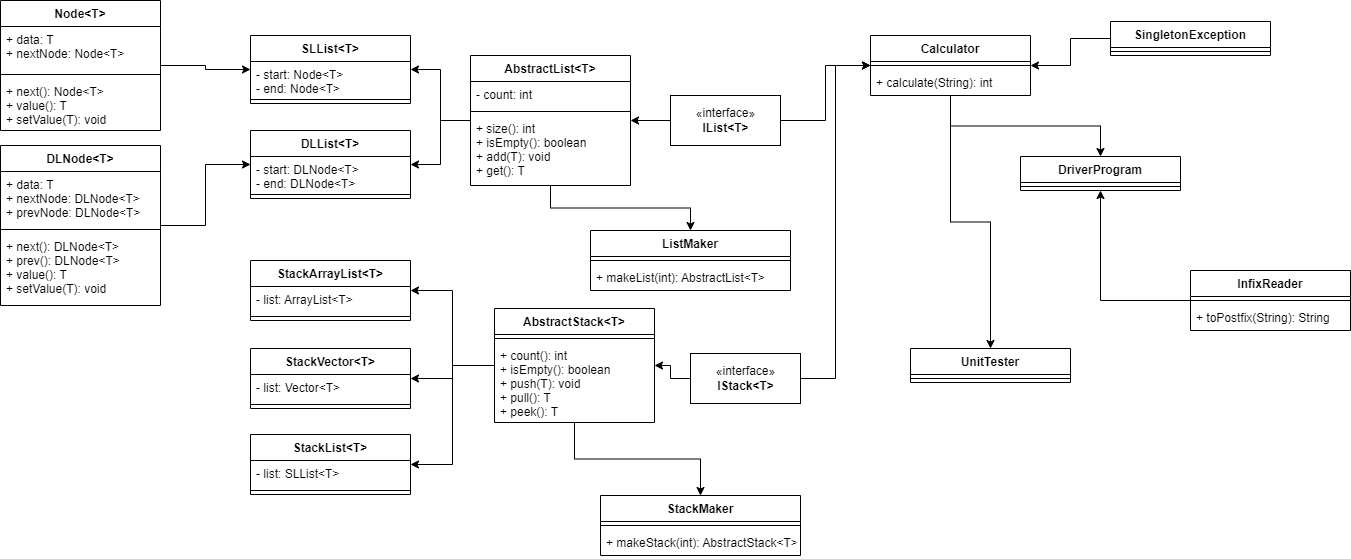

The diagram above was exported from draw.io. Its source (the exported page's mxGraphModel, read from the mxfile embedded in the PNG):
<mxGraphModel dx="1836" dy="542" grid="1" gridSize="10" guides="1" tooltips="1" connect="1" arrows="1" fold="1" page="1" pageScale="1" pageWidth="827" pageHeight="1169" math="0" shadow="0">
  <root>
    <mxCell id="0" />
    <mxCell id="1" parent="0" />
    <mxCell id="GIMR_ZnAi7Vn-dUmVVVK-1" value="DriverProgram" style="swimlane;fontStyle=1;align=center;verticalAlign=top;childLayout=stackLayout;horizontal=1;startSize=26;horizontalStack=0;resizeParent=1;resizeParentMax=0;resizeLast=0;collapsible=1;marginBottom=0;" parent="1" vertex="1">
      <mxGeometry x="540" y="186" width="160" height="34" as="geometry" />
    </mxCell>
    <mxCell id="GIMR_ZnAi7Vn-dUmVVVK-3" value="" style="line;strokeWidth=1;fillColor=none;align=left;verticalAlign=middle;spacingTop=-1;spacingLeft=3;spacingRight=3;rotatable=0;labelPosition=right;points=[];portConstraint=eastwest;strokeColor=inherit;" parent="GIMR_ZnAi7Vn-dUmVVVK-1" vertex="1">
      <mxGeometry y="26" width="160" height="8" as="geometry" />
    </mxCell>
    <mxCell id="i_onUAib5wA-NVgb5xP0-46" style="edgeStyle=orthogonalEdgeStyle;rounded=0;orthogonalLoop=1;jettySize=auto;html=1;entryX=1;entryY=0.5;entryDx=0;entryDy=0;" parent="1" source="i_onUAib5wA-NVgb5xP0-1" target="i_onUAib5wA-NVgb5xP0-42" edge="1">
      <mxGeometry relative="1" as="geometry" />
    </mxCell>
    <mxCell id="lKh36cc8JsnbPb5dGC92-1" style="edgeStyle=orthogonalEdgeStyle;rounded=0;orthogonalLoop=1;jettySize=auto;html=1;entryX=0;entryY=0.5;entryDx=0;entryDy=0;" edge="1" parent="1" source="i_onUAib5wA-NVgb5xP0-1" target="i_onUAib5wA-NVgb5xP0-53">
      <mxGeometry relative="1" as="geometry" />
    </mxCell>
    <mxCell id="i_onUAib5wA-NVgb5xP0-1" value="«interface»&lt;br&gt;&lt;b&gt;IList&amp;lt;T&amp;gt;&lt;/b&gt;" style="html=1;" parent="1" vertex="1">
      <mxGeometry x="190" y="125" width="110" height="50" as="geometry" />
    </mxCell>
    <mxCell id="i_onUAib5wA-NVgb5xP0-37" style="edgeStyle=orthogonalEdgeStyle;rounded=0;orthogonalLoop=1;jettySize=auto;html=1;entryX=1;entryY=0.5;entryDx=0;entryDy=0;" parent="1" source="i_onUAib5wA-NVgb5xP0-2" target="i_onUAib5wA-NVgb5xP0-32" edge="1">
      <mxGeometry relative="1" as="geometry" />
    </mxCell>
    <mxCell id="lKh36cc8JsnbPb5dGC92-2" style="edgeStyle=orthogonalEdgeStyle;rounded=0;orthogonalLoop=1;jettySize=auto;html=1;entryX=0;entryY=0.5;entryDx=0;entryDy=0;" edge="1" parent="1" source="i_onUAib5wA-NVgb5xP0-2" target="i_onUAib5wA-NVgb5xP0-53">
      <mxGeometry relative="1" as="geometry" />
    </mxCell>
    <mxCell id="i_onUAib5wA-NVgb5xP0-2" value="«interface»&lt;br&gt;&lt;b&gt;IStack&amp;lt;T&amp;gt;&lt;/b&gt;" style="html=1;" parent="1" vertex="1">
      <mxGeometry x="210" y="383" width="110" height="50" as="geometry" />
    </mxCell>
    <mxCell id="i_onUAib5wA-NVgb5xP0-3" value="StackArrayList&lt;T&gt;" style="swimlane;fontStyle=1;align=center;verticalAlign=top;childLayout=stackLayout;horizontal=1;startSize=26;horizontalStack=0;resizeParent=1;resizeParentMax=0;resizeLast=0;collapsible=1;marginBottom=0;" parent="1" vertex="1">
      <mxGeometry x="-230" y="290" width="160" height="60" as="geometry" />
    </mxCell>
    <mxCell id="i_onUAib5wA-NVgb5xP0-4" value="- list: ArrayList&lt;T&gt;" style="text;strokeColor=none;fillColor=none;align=left;verticalAlign=top;spacingLeft=4;spacingRight=4;overflow=hidden;rotatable=0;points=[[0,0.5],[1,0.5]];portConstraint=eastwest;" parent="i_onUAib5wA-NVgb5xP0-3" vertex="1">
      <mxGeometry y="26" width="160" height="26" as="geometry" />
    </mxCell>
    <mxCell id="i_onUAib5wA-NVgb5xP0-5" value="" style="line;strokeWidth=1;fillColor=none;align=left;verticalAlign=middle;spacingTop=-1;spacingLeft=3;spacingRight=3;rotatable=0;labelPosition=right;points=[];portConstraint=eastwest;strokeColor=inherit;" parent="i_onUAib5wA-NVgb5xP0-3" vertex="1">
      <mxGeometry y="52" width="160" height="8" as="geometry" />
    </mxCell>
    <mxCell id="i_onUAib5wA-NVgb5xP0-7" value="StackVector&lt;T&gt;" style="swimlane;fontStyle=1;align=center;verticalAlign=top;childLayout=stackLayout;horizontal=1;startSize=26;horizontalStack=0;resizeParent=1;resizeParentMax=0;resizeLast=0;collapsible=1;marginBottom=0;" parent="1" vertex="1">
      <mxGeometry x="-230" y="378" width="160" height="60" as="geometry" />
    </mxCell>
    <mxCell id="i_onUAib5wA-NVgb5xP0-8" value="- list: Vector&lt;T&gt;" style="text;strokeColor=none;fillColor=none;align=left;verticalAlign=top;spacingLeft=4;spacingRight=4;overflow=hidden;rotatable=0;points=[[0,0.5],[1,0.5]];portConstraint=eastwest;" parent="i_onUAib5wA-NVgb5xP0-7" vertex="1">
      <mxGeometry y="26" width="160" height="26" as="geometry" />
    </mxCell>
    <mxCell id="i_onUAib5wA-NVgb5xP0-9" value="" style="line;strokeWidth=1;fillColor=none;align=left;verticalAlign=middle;spacingTop=-1;spacingLeft=3;spacingRight=3;rotatable=0;labelPosition=right;points=[];portConstraint=eastwest;strokeColor=inherit;" parent="i_onUAib5wA-NVgb5xP0-7" vertex="1">
      <mxGeometry y="52" width="160" height="8" as="geometry" />
    </mxCell>
    <mxCell id="i_onUAib5wA-NVgb5xP0-16" value="StackList&lt;T&gt;" style="swimlane;fontStyle=1;align=center;verticalAlign=top;childLayout=stackLayout;horizontal=1;startSize=26;horizontalStack=0;resizeParent=1;resizeParentMax=0;resizeLast=0;collapsible=1;marginBottom=0;" parent="1" vertex="1">
      <mxGeometry x="-230" y="464" width="160" height="60" as="geometry" />
    </mxCell>
    <mxCell id="i_onUAib5wA-NVgb5xP0-17" value="- list: SLList&lt;T&gt;" style="text;strokeColor=none;fillColor=none;align=left;verticalAlign=top;spacingLeft=4;spacingRight=4;overflow=hidden;rotatable=0;points=[[0,0.5],[1,0.5]];portConstraint=eastwest;" parent="i_onUAib5wA-NVgb5xP0-16" vertex="1">
      <mxGeometry y="26" width="160" height="26" as="geometry" />
    </mxCell>
    <mxCell id="i_onUAib5wA-NVgb5xP0-18" value="" style="line;strokeWidth=1;fillColor=none;align=left;verticalAlign=middle;spacingTop=-1;spacingLeft=3;spacingRight=3;rotatable=0;labelPosition=right;points=[];portConstraint=eastwest;strokeColor=inherit;" parent="i_onUAib5wA-NVgb5xP0-16" vertex="1">
      <mxGeometry y="52" width="160" height="8" as="geometry" />
    </mxCell>
    <mxCell id="i_onUAib5wA-NVgb5xP0-28" value="SLList&lt;T&gt;" style="swimlane;fontStyle=1;align=center;verticalAlign=top;childLayout=stackLayout;horizontal=1;startSize=26;horizontalStack=0;resizeParent=1;resizeParentMax=0;resizeLast=0;collapsible=1;marginBottom=0;" parent="1" vertex="1">
      <mxGeometry x="-230" y="65" width="160" height="68" as="geometry" />
    </mxCell>
    <mxCell id="i_onUAib5wA-NVgb5xP0-29" value="- start: Node&lt;T&gt;&#10;- end: Node&lt;T&gt;" style="text;strokeColor=none;fillColor=none;align=left;verticalAlign=top;spacingLeft=4;spacingRight=4;overflow=hidden;rotatable=0;points=[[0,0.5],[1,0.5]];portConstraint=eastwest;" parent="i_onUAib5wA-NVgb5xP0-28" vertex="1">
      <mxGeometry y="26" width="160" height="34" as="geometry" />
    </mxCell>
    <mxCell id="i_onUAib5wA-NVgb5xP0-30" value="" style="line;strokeWidth=1;fillColor=none;align=left;verticalAlign=middle;spacingTop=-1;spacingLeft=3;spacingRight=3;rotatable=0;labelPosition=right;points=[];portConstraint=eastwest;strokeColor=inherit;" parent="i_onUAib5wA-NVgb5xP0-28" vertex="1">
      <mxGeometry y="60" width="160" height="8" as="geometry" />
    </mxCell>
    <mxCell id="i_onUAib5wA-NVgb5xP0-38" style="edgeStyle=orthogonalEdgeStyle;rounded=0;orthogonalLoop=1;jettySize=auto;html=1;entryX=1;entryY=0.5;entryDx=0;entryDy=0;" parent="1" source="i_onUAib5wA-NVgb5xP0-32" target="i_onUAib5wA-NVgb5xP0-3" edge="1">
      <mxGeometry relative="1" as="geometry" />
    </mxCell>
    <mxCell id="i_onUAib5wA-NVgb5xP0-40" style="edgeStyle=orthogonalEdgeStyle;rounded=0;orthogonalLoop=1;jettySize=auto;html=1;entryX=1;entryY=0.5;entryDx=0;entryDy=0;" parent="1" source="i_onUAib5wA-NVgb5xP0-32" target="i_onUAib5wA-NVgb5xP0-7" edge="1">
      <mxGeometry relative="1" as="geometry" />
    </mxCell>
    <mxCell id="i_onUAib5wA-NVgb5xP0-41" style="edgeStyle=orthogonalEdgeStyle;rounded=0;orthogonalLoop=1;jettySize=auto;html=1;entryX=1;entryY=0.5;entryDx=0;entryDy=0;" parent="1" source="i_onUAib5wA-NVgb5xP0-32" target="i_onUAib5wA-NVgb5xP0-16" edge="1">
      <mxGeometry relative="1" as="geometry" />
    </mxCell>
    <mxCell id="rex_Kk2LAc63ka7EhvrI-9" style="edgeStyle=orthogonalEdgeStyle;rounded=0;orthogonalLoop=1;jettySize=auto;html=1;entryX=0.5;entryY=0;entryDx=0;entryDy=0;" parent="1" source="i_onUAib5wA-NVgb5xP0-32" target="rex_Kk2LAc63ka7EhvrI-5" edge="1">
      <mxGeometry relative="1" as="geometry" />
    </mxCell>
    <mxCell id="i_onUAib5wA-NVgb5xP0-32" value="AbstractStack&lt;T&gt;" style="swimlane;fontStyle=1;align=center;verticalAlign=top;childLayout=stackLayout;horizontal=1;startSize=26;horizontalStack=0;resizeParent=1;resizeParentMax=0;resizeLast=0;collapsible=1;marginBottom=0;" parent="1" vertex="1">
      <mxGeometry x="14" y="338" width="160" height="114" as="geometry" />
    </mxCell>
    <mxCell id="i_onUAib5wA-NVgb5xP0-34" value="" style="line;strokeWidth=1;fillColor=none;align=left;verticalAlign=middle;spacingTop=-1;spacingLeft=3;spacingRight=3;rotatable=0;labelPosition=right;points=[];portConstraint=eastwest;strokeColor=inherit;" parent="i_onUAib5wA-NVgb5xP0-32" vertex="1">
      <mxGeometry y="26" width="160" height="8" as="geometry" />
    </mxCell>
    <mxCell id="i_onUAib5wA-NVgb5xP0-35" value="+ count(): int&#10;+ isEmpty(): boolean&#10;+ push(T): void&#10;+ pull(): T&#10;+ peek(): T" style="text;strokeColor=none;fillColor=none;align=left;verticalAlign=top;spacingLeft=4;spacingRight=4;overflow=hidden;rotatable=0;points=[[0,0.5],[1,0.5]];portConstraint=eastwest;" parent="i_onUAib5wA-NVgb5xP0-32" vertex="1">
      <mxGeometry y="34" width="160" height="80" as="geometry" />
    </mxCell>
    <mxCell id="i_onUAib5wA-NVgb5xP0-51" style="edgeStyle=orthogonalEdgeStyle;rounded=0;orthogonalLoop=1;jettySize=auto;html=1;entryX=1;entryY=0.5;entryDx=0;entryDy=0;" parent="1" source="i_onUAib5wA-NVgb5xP0-42" target="i_onUAib5wA-NVgb5xP0-28" edge="1">
      <mxGeometry relative="1" as="geometry" />
    </mxCell>
    <mxCell id="i_onUAib5wA-NVgb5xP0-52" style="edgeStyle=orthogonalEdgeStyle;rounded=0;orthogonalLoop=1;jettySize=auto;html=1;entryX=1;entryY=0.5;entryDx=0;entryDy=0;" parent="1" source="i_onUAib5wA-NVgb5xP0-42" target="i_onUAib5wA-NVgb5xP0-47" edge="1">
      <mxGeometry relative="1" as="geometry" />
    </mxCell>
    <mxCell id="rex_Kk2LAc63ka7EhvrI-8" style="edgeStyle=orthogonalEdgeStyle;rounded=0;orthogonalLoop=1;jettySize=auto;html=1;entryX=0.5;entryY=0;entryDx=0;entryDy=0;" parent="1" source="i_onUAib5wA-NVgb5xP0-42" target="rex_Kk2LAc63ka7EhvrI-1" edge="1">
      <mxGeometry relative="1" as="geometry" />
    </mxCell>
    <mxCell id="i_onUAib5wA-NVgb5xP0-42" value="AbstractList&lt;T&gt;" style="swimlane;fontStyle=1;align=center;verticalAlign=top;childLayout=stackLayout;horizontal=1;startSize=26;horizontalStack=0;resizeParent=1;resizeParentMax=0;resizeLast=0;collapsible=1;marginBottom=0;" parent="1" vertex="1">
      <mxGeometry x="-10" y="85" width="160" height="130" as="geometry" />
    </mxCell>
    <mxCell id="i_onUAib5wA-NVgb5xP0-43" value="- count: int" style="text;strokeColor=none;fillColor=none;align=left;verticalAlign=top;spacingLeft=4;spacingRight=4;overflow=hidden;rotatable=0;points=[[0,0.5],[1,0.5]];portConstraint=eastwest;" parent="i_onUAib5wA-NVgb5xP0-42" vertex="1">
      <mxGeometry y="26" width="160" height="26" as="geometry" />
    </mxCell>
    <mxCell id="i_onUAib5wA-NVgb5xP0-44" value="" style="line;strokeWidth=1;fillColor=none;align=left;verticalAlign=middle;spacingTop=-1;spacingLeft=3;spacingRight=3;rotatable=0;labelPosition=right;points=[];portConstraint=eastwest;strokeColor=inherit;" parent="i_onUAib5wA-NVgb5xP0-42" vertex="1">
      <mxGeometry y="52" width="160" height="8" as="geometry" />
    </mxCell>
    <mxCell id="i_onUAib5wA-NVgb5xP0-45" value="+ size(): int&#10;+ isEmpty(): boolean&#10;+ add(T): void&#10;+ get(): T" style="text;strokeColor=none;fillColor=none;align=left;verticalAlign=top;spacingLeft=4;spacingRight=4;overflow=hidden;rotatable=0;points=[[0,0.5],[1,0.5]];portConstraint=eastwest;" parent="i_onUAib5wA-NVgb5xP0-42" vertex="1">
      <mxGeometry y="60" width="160" height="70" as="geometry" />
    </mxCell>
    <mxCell id="i_onUAib5wA-NVgb5xP0-47" value="DLList&lt;T&gt;" style="swimlane;fontStyle=1;align=center;verticalAlign=top;childLayout=stackLayout;horizontal=1;startSize=26;horizontalStack=0;resizeParent=1;resizeParentMax=0;resizeLast=0;collapsible=1;marginBottom=0;" parent="1" vertex="1">
      <mxGeometry x="-230" y="160" width="160" height="68" as="geometry" />
    </mxCell>
    <mxCell id="i_onUAib5wA-NVgb5xP0-48" value="- start: DLNode&lt;T&gt;&#10;- end: DLNode&lt;T&gt;" style="text;strokeColor=none;fillColor=none;align=left;verticalAlign=top;spacingLeft=4;spacingRight=4;overflow=hidden;rotatable=0;points=[[0,0.5],[1,0.5]];portConstraint=eastwest;" parent="i_onUAib5wA-NVgb5xP0-47" vertex="1">
      <mxGeometry y="26" width="160" height="34" as="geometry" />
    </mxCell>
    <mxCell id="i_onUAib5wA-NVgb5xP0-49" value="" style="line;strokeWidth=1;fillColor=none;align=left;verticalAlign=middle;spacingTop=-1;spacingLeft=3;spacingRight=3;rotatable=0;labelPosition=right;points=[];portConstraint=eastwest;strokeColor=inherit;" parent="i_onUAib5wA-NVgb5xP0-47" vertex="1">
      <mxGeometry y="60" width="160" height="8" as="geometry" />
    </mxCell>
    <mxCell id="lKh36cc8JsnbPb5dGC92-3" style="edgeStyle=orthogonalEdgeStyle;rounded=0;orthogonalLoop=1;jettySize=auto;html=1;entryX=0.5;entryY=0;entryDx=0;entryDy=0;" edge="1" parent="1" source="i_onUAib5wA-NVgb5xP0-53" target="GIMR_ZnAi7Vn-dUmVVVK-1">
      <mxGeometry relative="1" as="geometry" />
    </mxCell>
    <mxCell id="lKh36cc8JsnbPb5dGC92-19" style="edgeStyle=orthogonalEdgeStyle;rounded=0;orthogonalLoop=1;jettySize=auto;html=1;entryX=0.5;entryY=0;entryDx=0;entryDy=0;" edge="1" parent="1" source="i_onUAib5wA-NVgb5xP0-53" target="lKh36cc8JsnbPb5dGC92-15">
      <mxGeometry relative="1" as="geometry" />
    </mxCell>
    <mxCell id="i_onUAib5wA-NVgb5xP0-53" value="Calculator" style="swimlane;fontStyle=1;align=center;verticalAlign=top;childLayout=stackLayout;horizontal=1;startSize=26;horizontalStack=0;resizeParent=1;resizeParentMax=0;resizeLast=0;collapsible=1;marginBottom=0;" parent="1" vertex="1">
      <mxGeometry x="390" y="65" width="160" height="60" as="geometry" />
    </mxCell>
    <mxCell id="i_onUAib5wA-NVgb5xP0-55" value="" style="line;strokeWidth=1;fillColor=none;align=left;verticalAlign=middle;spacingTop=-1;spacingLeft=3;spacingRight=3;rotatable=0;labelPosition=right;points=[];portConstraint=eastwest;strokeColor=inherit;" parent="i_onUAib5wA-NVgb5xP0-53" vertex="1">
      <mxGeometry y="26" width="160" height="8" as="geometry" />
    </mxCell>
    <mxCell id="i_onUAib5wA-NVgb5xP0-56" value="+ calculate(String): int" style="text;strokeColor=none;fillColor=none;align=left;verticalAlign=top;spacingLeft=4;spacingRight=4;overflow=hidden;rotatable=0;points=[[0,0.5],[1,0.5]];portConstraint=eastwest;" parent="i_onUAib5wA-NVgb5xP0-53" vertex="1">
      <mxGeometry y="34" width="160" height="26" as="geometry" />
    </mxCell>
    <mxCell id="i_onUAib5wA-NVgb5xP0-69" style="edgeStyle=orthogonalEdgeStyle;rounded=0;orthogonalLoop=1;jettySize=auto;html=1;entryX=0;entryY=0.5;entryDx=0;entryDy=0;" parent="1" source="i_onUAib5wA-NVgb5xP0-57" target="i_onUAib5wA-NVgb5xP0-28" edge="1">
      <mxGeometry relative="1" as="geometry" />
    </mxCell>
    <mxCell id="i_onUAib5wA-NVgb5xP0-57" value="Node&lt;T&gt;" style="swimlane;fontStyle=1;align=center;verticalAlign=top;childLayout=stackLayout;horizontal=1;startSize=26;horizontalStack=0;resizeParent=1;resizeParentMax=0;resizeLast=0;collapsible=1;marginBottom=0;" parent="1" vertex="1">
      <mxGeometry x="-480" y="30" width="160" height="130" as="geometry" />
    </mxCell>
    <mxCell id="i_onUAib5wA-NVgb5xP0-58" value="+ data: T&#10;+ nextNode: Node&lt;T&gt;" style="text;strokeColor=none;fillColor=none;align=left;verticalAlign=top;spacingLeft=4;spacingRight=4;overflow=hidden;rotatable=0;points=[[0,0.5],[1,0.5]];portConstraint=eastwest;" parent="i_onUAib5wA-NVgb5xP0-57" vertex="1">
      <mxGeometry y="26" width="160" height="44" as="geometry" />
    </mxCell>
    <mxCell id="i_onUAib5wA-NVgb5xP0-59" value="" style="line;strokeWidth=1;fillColor=none;align=left;verticalAlign=middle;spacingTop=-1;spacingLeft=3;spacingRight=3;rotatable=0;labelPosition=right;points=[];portConstraint=eastwest;strokeColor=inherit;" parent="i_onUAib5wA-NVgb5xP0-57" vertex="1">
      <mxGeometry y="70" width="160" height="8" as="geometry" />
    </mxCell>
    <mxCell id="i_onUAib5wA-NVgb5xP0-60" value="+ next(): Node&lt;T&gt;&#10;+ value(): T&#10;+ setValue(T): void" style="text;strokeColor=none;fillColor=none;align=left;verticalAlign=top;spacingLeft=4;spacingRight=4;overflow=hidden;rotatable=0;points=[[0,0.5],[1,0.5]];portConstraint=eastwest;" parent="i_onUAib5wA-NVgb5xP0-57" vertex="1">
      <mxGeometry y="78" width="160" height="52" as="geometry" />
    </mxCell>
    <mxCell id="i_onUAib5wA-NVgb5xP0-68" style="edgeStyle=orthogonalEdgeStyle;rounded=0;orthogonalLoop=1;jettySize=auto;html=1;entryX=0;entryY=0.5;entryDx=0;entryDy=0;" parent="1" source="i_onUAib5wA-NVgb5xP0-61" target="i_onUAib5wA-NVgb5xP0-47" edge="1">
      <mxGeometry relative="1" as="geometry" />
    </mxCell>
    <mxCell id="i_onUAib5wA-NVgb5xP0-61" value="DLNode&lt;T&gt;" style="swimlane;fontStyle=1;align=center;verticalAlign=top;childLayout=stackLayout;horizontal=1;startSize=26;horizontalStack=0;resizeParent=1;resizeParentMax=0;resizeLast=0;collapsible=1;marginBottom=0;" parent="1" vertex="1">
      <mxGeometry x="-480" y="175" width="160" height="160" as="geometry" />
    </mxCell>
    <mxCell id="i_onUAib5wA-NVgb5xP0-62" value="+ data: T&#10;+ nextNode: DLNode&lt;T&gt;&#10;+ prevNode: DLNode&lt;T&gt;" style="text;strokeColor=none;fillColor=none;align=left;verticalAlign=top;spacingLeft=4;spacingRight=4;overflow=hidden;rotatable=0;points=[[0,0.5],[1,0.5]];portConstraint=eastwest;" parent="i_onUAib5wA-NVgb5xP0-61" vertex="1">
      <mxGeometry y="26" width="160" height="54" as="geometry" />
    </mxCell>
    <mxCell id="i_onUAib5wA-NVgb5xP0-63" value="" style="line;strokeWidth=1;fillColor=none;align=left;verticalAlign=middle;spacingTop=-1;spacingLeft=3;spacingRight=3;rotatable=0;labelPosition=right;points=[];portConstraint=eastwest;strokeColor=inherit;" parent="i_onUAib5wA-NVgb5xP0-61" vertex="1">
      <mxGeometry y="80" width="160" height="8" as="geometry" />
    </mxCell>
    <mxCell id="i_onUAib5wA-NVgb5xP0-64" value="+ next(): DLNode&lt;T&gt;&#10;+ prev(): DLNode&lt;T&gt;&#10;+ value(): T&#10;+ setValue(T): void" style="text;strokeColor=none;fillColor=none;align=left;verticalAlign=top;spacingLeft=4;spacingRight=4;overflow=hidden;rotatable=0;points=[[0,0.5],[1,0.5]];portConstraint=eastwest;" parent="i_onUAib5wA-NVgb5xP0-61" vertex="1">
      <mxGeometry y="88" width="160" height="72" as="geometry" />
    </mxCell>
    <mxCell id="rex_Kk2LAc63ka7EhvrI-1" value="ListMaker" style="swimlane;fontStyle=1;align=center;verticalAlign=top;childLayout=stackLayout;horizontal=1;startSize=26;horizontalStack=0;resizeParent=1;resizeParentMax=0;resizeLast=0;collapsible=1;marginBottom=0;" parent="1" vertex="1">
      <mxGeometry x="110" y="260" width="200" height="60" as="geometry" />
    </mxCell>
    <mxCell id="rex_Kk2LAc63ka7EhvrI-3" value="" style="line;strokeWidth=1;fillColor=none;align=left;verticalAlign=middle;spacingTop=-1;spacingLeft=3;spacingRight=3;rotatable=0;labelPosition=right;points=[];portConstraint=eastwest;strokeColor=inherit;" parent="rex_Kk2LAc63ka7EhvrI-1" vertex="1">
      <mxGeometry y="26" width="200" height="8" as="geometry" />
    </mxCell>
    <mxCell id="rex_Kk2LAc63ka7EhvrI-4" value="+ makeList(int): AbstractList&lt;T&gt;" style="text;strokeColor=none;fillColor=none;align=left;verticalAlign=top;spacingLeft=4;spacingRight=4;overflow=hidden;rotatable=0;points=[[0,0.5],[1,0.5]];portConstraint=eastwest;" parent="rex_Kk2LAc63ka7EhvrI-1" vertex="1">
      <mxGeometry y="34" width="200" height="26" as="geometry" />
    </mxCell>
    <mxCell id="rex_Kk2LAc63ka7EhvrI-5" value="StackMaker" style="swimlane;fontStyle=1;align=center;verticalAlign=top;childLayout=stackLayout;horizontal=1;startSize=26;horizontalStack=0;resizeParent=1;resizeParentMax=0;resizeLast=0;collapsible=1;marginBottom=0;" parent="1" vertex="1">
      <mxGeometry x="120" y="525" width="200" height="60" as="geometry" />
    </mxCell>
    <mxCell id="rex_Kk2LAc63ka7EhvrI-6" value="" style="line;strokeWidth=1;fillColor=none;align=left;verticalAlign=middle;spacingTop=-1;spacingLeft=3;spacingRight=3;rotatable=0;labelPosition=right;points=[];portConstraint=eastwest;strokeColor=inherit;" parent="rex_Kk2LAc63ka7EhvrI-5" vertex="1">
      <mxGeometry y="26" width="200" height="8" as="geometry" />
    </mxCell>
    <mxCell id="rex_Kk2LAc63ka7EhvrI-7" value="+ makeStack(int): AbstractStack&lt;T&gt;" style="text;strokeColor=none;fillColor=none;align=left;verticalAlign=top;spacingLeft=4;spacingRight=4;overflow=hidden;rotatable=0;points=[[0,0.5],[1,0.5]];portConstraint=eastwest;" parent="rex_Kk2LAc63ka7EhvrI-5" vertex="1">
      <mxGeometry y="34" width="200" height="26" as="geometry" />
    </mxCell>
    <mxCell id="lKh36cc8JsnbPb5dGC92-9" style="edgeStyle=orthogonalEdgeStyle;rounded=0;orthogonalLoop=1;jettySize=auto;html=1;entryX=0.5;entryY=1;entryDx=0;entryDy=0;" edge="1" parent="1" source="lKh36cc8JsnbPb5dGC92-4" target="GIMR_ZnAi7Vn-dUmVVVK-1">
      <mxGeometry relative="1" as="geometry" />
    </mxCell>
    <mxCell id="lKh36cc8JsnbPb5dGC92-4" value="InfixReader" style="swimlane;fontStyle=1;align=center;verticalAlign=top;childLayout=stackLayout;horizontal=1;startSize=26;horizontalStack=0;resizeParent=1;resizeParentMax=0;resizeLast=0;collapsible=1;marginBottom=0;" vertex="1" parent="1">
      <mxGeometry x="710" y="300" width="160" height="60" as="geometry" />
    </mxCell>
    <mxCell id="lKh36cc8JsnbPb5dGC92-6" value="" style="line;strokeWidth=1;fillColor=none;align=left;verticalAlign=middle;spacingTop=-1;spacingLeft=3;spacingRight=3;rotatable=0;labelPosition=right;points=[];portConstraint=eastwest;strokeColor=inherit;" vertex="1" parent="lKh36cc8JsnbPb5dGC92-4">
      <mxGeometry y="26" width="160" height="8" as="geometry" />
    </mxCell>
    <mxCell id="lKh36cc8JsnbPb5dGC92-7" value="+ toPostfix(String): String" style="text;strokeColor=none;fillColor=none;align=left;verticalAlign=top;spacingLeft=4;spacingRight=4;overflow=hidden;rotatable=0;points=[[0,0.5],[1,0.5]];portConstraint=eastwest;" vertex="1" parent="lKh36cc8JsnbPb5dGC92-4">
      <mxGeometry y="34" width="160" height="26" as="geometry" />
    </mxCell>
    <mxCell id="lKh36cc8JsnbPb5dGC92-14" style="edgeStyle=orthogonalEdgeStyle;rounded=0;orthogonalLoop=1;jettySize=auto;html=1;entryX=1;entryY=0.5;entryDx=0;entryDy=0;" edge="1" parent="1" source="lKh36cc8JsnbPb5dGC92-10" target="i_onUAib5wA-NVgb5xP0-53">
      <mxGeometry relative="1" as="geometry" />
    </mxCell>
    <mxCell id="lKh36cc8JsnbPb5dGC92-10" value="SingletonException" style="swimlane;fontStyle=1;align=center;verticalAlign=top;childLayout=stackLayout;horizontal=1;startSize=26;horizontalStack=0;resizeParent=1;resizeParentMax=0;resizeLast=0;collapsible=1;marginBottom=0;" vertex="1" parent="1">
      <mxGeometry x="630" y="51" width="160" height="34" as="geometry" />
    </mxCell>
    <mxCell id="lKh36cc8JsnbPb5dGC92-12" value="" style="line;strokeWidth=1;fillColor=none;align=left;verticalAlign=middle;spacingTop=-1;spacingLeft=3;spacingRight=3;rotatable=0;labelPosition=right;points=[];portConstraint=eastwest;strokeColor=inherit;" vertex="1" parent="lKh36cc8JsnbPb5dGC92-10">
      <mxGeometry y="26" width="160" height="8" as="geometry" />
    </mxCell>
    <mxCell id="lKh36cc8JsnbPb5dGC92-15" value="UnitTester" style="swimlane;fontStyle=1;align=center;verticalAlign=top;childLayout=stackLayout;horizontal=1;startSize=26;horizontalStack=0;resizeParent=1;resizeParentMax=0;resizeLast=0;collapsible=1;marginBottom=0;" vertex="1" parent="1">
      <mxGeometry x="430" y="378" width="160" height="34" as="geometry" />
    </mxCell>
    <mxCell id="lKh36cc8JsnbPb5dGC92-17" value="" style="line;strokeWidth=1;fillColor=none;align=left;verticalAlign=middle;spacingTop=-1;spacingLeft=3;spacingRight=3;rotatable=0;labelPosition=right;points=[];portConstraint=eastwest;strokeColor=inherit;" vertex="1" parent="lKh36cc8JsnbPb5dGC92-15">
      <mxGeometry y="26" width="160" height="8" as="geometry" />
    </mxCell>
  </root>
</mxGraphModel>